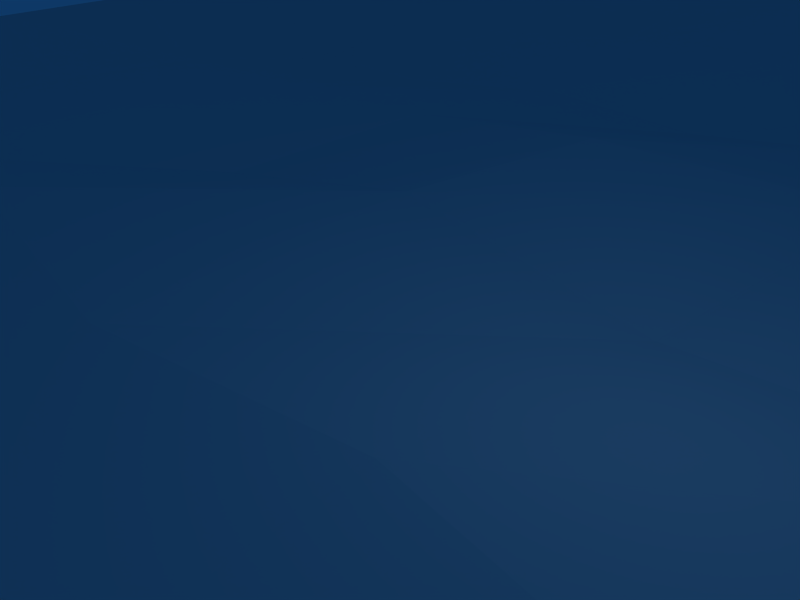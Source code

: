 # Source: stage.blend  (saved by Blender 2.49.2; exported with 4.5.12 LTS)
import bpy
from mathutils import Matrix  # noqa: F401  (used for matrix-valued properties, if any)

bpy.ops.wm.read_factory_settings(use_empty=True)
scene = bpy.context.scene
scene.name = 'Scene'

# ---- collections
col_collection_1 = bpy.data.collections.new('Collection 1'); scene.collection.children.link(col_collection_1)

# ---- world
world_world = bpy.data.worlds.new('World'); scene.world = world_world
world_world.color = (0.05656, 0.2208, 0.4)
world_world.use_sun_shadow = False
world_world.sun_shadow_jitter_overblur = 0.0
world_world.cycles.sampling_method = 'MANUAL'
world_world.cycles.sample_map_resolution = 256

# ---- cameras
cam_camera = bpy.data.cameras.new('Camera')
cam_camera.passepartout_alpha = 0.2
cam_camera.clip_end = 100.0
cam_camera.lens = 35.0
cam_camera.ortho_scale = 7.314
cam_camera.show_passepartout = False
cam_camera.show_safe_areas = True
cam_camera.dof.focus_distance = 0.0
cam_camera.dof.aperture_fstop = 128.0

# ---- lights
light_spot = bpy.data.lights.new('Spot', 'POINT')
light_spot.transmission_factor = 0.0
light_spot.cutoff_distance = 30.0
light_spot.energy = 100.0
light_spot.shadow_buffer_clip_start = 1.001
light_spot.shadow_soft_size = 1.0
light_spot.shadow_maximum_resolution = 0.006
light_spot.use_absolute_resolution = True
light_spot.cycles.use_multiple_importance_sampling = False

# ---- meshes
me_plane = bpy.data.meshes.new('Plane')
me_plane.from_pydata([(0.9859, 1.03, 0.09348), (0.9859, -0.9702, 0.09348), (-1.014, -0.9702, 0.09348), (-1.014, 1.03, 0.09348), (0.7796, -0.9881, 0.07797), (0.548, -0.9781, 0.0867), (0.3035, -0.9782, 0.07752), (0.08241, -0.9784, 0.09152), (-0.1139, -0.989, 0.07721), (-0.3653, -0.9534, 0.08624), (-0.5541, -0.9782, 0.1044), (-0.7932, -0.9857, 0.1049), (0.9855, 0.7931, 0.09737), (0.991, 0.5764, 0.1057), (1.002, 0.3704, 0.1132), (0.9868, 0.1374, 0.08943), (0.9831, -0.06362, 0.1079), (0.9805, -0.3145, 0.08354), (0.9692, -0.5186, 0.08395), (0.9951, -0.7483, 0.09048), (0.7798, 1.014, 0.1071), (0.5592, 1.032, 0.09397), (0.3107, 1.039, 0.08311), (0.08565, 1.022, 0.09891), (-0.1285, 1.036, 0.08948), (-0.336, 1.049, 0.107), (-0.5527, 1.038, 0.09109), (-0.798, 1.047, 0.0863), (-1.012, -0.7524, 0.09222), (-1.021, -0.5075, 0.09915), (-1.023, -0.3155, 0.0859), (-1.002, -0.0825, 0.09053), (-1.014, 0.1587, 0.0735), (-0.9948, 0.3632, 0.08901), (-1.016, 0.6029, 0.07379), (-1.021, 0.819, 0.09179), (0.7675, 0.7688, 0.02592), (0.5504, 0.773, 0.03877), (0.341, 0.7827, 0.04079), (0.107, 0.7665, 0.01113), (-0.1161, 0.7926, 0.03354), (-0.3467, 0.809, 0.03437), (-0.5716, 0.7953, 0.02756), (-0.8055, 0.7983, 0.03084), (0.777, 0.5689, 0.04941), (0.5672, 0.5358, 0.0008576), (0.3247, 0.5543, 0.01949), (0.09877, 0.5784, -0.002992), (-0.1079, 0.5629, -0.01628), (-0.3136, 0.5829, -0.002078), (-0.5471, 0.5551, -0.01262), (-0.7685, 0.5906, -0.01033), (0.7903, 0.34, 0.03832), (0.566, 0.3291, 0.02289), (0.3407, 0.3464, 0.01758), (0.1418, 0.3522, 0.0125), (-0.0855, 0.3291, 0.02743), (-0.3242, 0.3555, 0.005803), (-0.5197, 0.3324, 0.01198), (-0.7794, 0.3323, 0.01635), (0.7702, 0.1354, 0.03142), (0.551, 0.1281, -0.01138), (0.3375, 0.1189, -0.007266), (0.1042, 0.1193, -0.01473), (-0.123, 0.1419, 0.01506), (-0.33, 0.1163, -0.009311), (-0.5446, 0.1293, 0.01662), (-0.7594, 0.1323, 0.01814), (0.7783, -0.08782, 0.04911), (0.5399, -0.08916, -0.001764), (0.3398, -0.1133, 0.005564), (0.0957, -0.08585, 0.009254), (-0.09069, -0.1211, 0.01236), (-0.3209, -0.1003, 0.02928), (-0.5668, -0.1019, 0.00535), (-0.7532, -0.09718, 0.01187), (0.768, -0.3526, 0.0131), (0.5455, -0.3327, -0.02471), (0.3089, -0.3256, -0.01759), (0.08544, -0.357, -0.02893), (-0.1119, -0.3654, -0.02031), (-0.3408, -0.3596, -0.002256), (-0.5712, -0.3463, 0.004493), (-0.783, -0.3313, 0.01297), (0.7734, -0.5311, 0.02902), (0.5367, -0.5581, -0.009926), (0.3197, -0.5523, -0.01726), (0.1143, -0.5302, -0.005522), (-0.11, -0.5556, -0.01798), (-0.3628, -0.5233, 0.01965), (-0.5742, -0.5216, 0.02172), (-0.788, -0.5163, 0.03554), (0.7725, -0.753, 0.02301), (0.5556, -0.7758, 0.008162), (0.3198, -0.7723, 0.007955), (0.1046, -0.7763, 0.006831), (-0.1166, -0.7549, 0.006156), (-0.3357, -0.7665, 0.0277), (-0.5551, -0.7791, 0.02868), (-0.7845, -0.7597, 0.01547)], [], [(27, 3, 35, 43), (26, 27, 43, 42), (25, 26, 42, 41), (24, 25, 41, 40), (23, 24, 40, 39), (22, 23, 39, 38), (21, 22, 38, 37), (20, 21, 37, 36), (0, 20, 36, 12), (43, 35, 34, 51), (42, 43, 51, 50), (41, 42, 50, 49), (40, 41, 49, 48), (39, 40, 48, 47), (38, 39, 47, 46), (37, 38, 46, 45), (36, 37, 45, 44), (12, 36, 44, 13), (51, 34, 33, 59), (50, 51, 59, 58), (49, 50, 58, 57), (48, 49, 57, 56), (47, 48, 56, 55), (46, 47, 55, 54), (45, 46, 54, 53), (44, 45, 53, 52), (13, 44, 52, 14), (59, 33, 32, 67), (58, 59, 67, 66), (57, 58, 66, 65), (56, 57, 65, 64), (55, 56, 64, 63), (54, 55, 63, 62), (53, 54, 62, 61), (52, 53, 61, 60), (14, 52, 60, 15), (67, 32, 31, 75), (66, 67, 75, 74), (65, 66, 74, 73), (64, 65, 73, 72), (63, 64, 72, 71), (62, 63, 71, 70), (61, 62, 70, 69), (60, 61, 69, 68), (15, 60, 68, 16), (75, 31, 30, 83), (74, 75, 83, 82), (73, 74, 82, 81), (72, 73, 81, 80), (71, 72, 80, 79), (70, 71, 79, 78), (69, 70, 78, 77), (68, 69, 77, 76), (16, 68, 76, 17), (83, 30, 29, 91), (82, 83, 91, 90), (81, 82, 90, 89), (80, 81, 89, 88), (79, 80, 88, 87), (78, 79, 87, 86), (77, 78, 86, 85), (76, 77, 85, 84), (17, 76, 84, 18), (91, 29, 28, 99), (90, 91, 99, 98), (89, 90, 98, 97), (88, 89, 97, 96), (87, 88, 96, 95), (86, 87, 95, 94), (85, 86, 94, 93), (84, 85, 93, 92), (18, 84, 92, 19), (99, 28, 2, 11), (98, 99, 11, 10), (97, 98, 10, 9), (96, 97, 9, 8), (95, 96, 8, 7), (94, 95, 7, 6), (93, 94, 6, 5), (92, 93, 5, 4), (19, 92, 4, 1)])
_uv = me_plane.uv_layers.new(name='UVTex')
_uv.uv.foreach_set('vector', [0.9924, 0.8849, 0.9823, 0.99, 0.8797, 0.9943, 0.8685, 0.8857, 0.991, 0.7653, 0.9924, 0.8849, 0.8685, 0.8857, 0.8692, 0.7724, 1.0, 0.6598, 0.991, 0.7653, 0.8692, 0.7724, 0.8779, 0.6634, 0.9926, 0.5586, 1.0, 0.6598, 0.8779, 0.6634, 0.8713, 0.5515, 0.9881, 0.4543, 0.9926, 0.5586, 0.8713, 0.5515, 0.8571, 0.4432, 0.9935, 0.3445, 0.9881, 0.4543, 0.8571, 0.4432, 0.8674, 0.3292, 0.9914, 0.2237, 0.9935, 0.3445, 0.8674, 0.3292, 0.8632, 0.2275, 0.9849, 0.1167, 0.9914, 0.2237, 0.8632, 0.2275, 0.8617, 0.1236, 0.9939, 0.01618, 0.9849, 0.1167, 0.8617, 0.1236, 0.8787, 0.01489, 0.8685, 0.8857, 0.8797, 0.9943, 0.7742, 0.9906, 0.7677, 0.8647, 0.8692, 0.7724, 0.8685, 0.8857, 0.7677, 0.8647, 0.7517, 0.7588, 0.8779, 0.6634, 0.8692, 0.7724, 0.7517, 0.7588, 0.7669, 0.6459, 0.8713, 0.5515, 0.8779, 0.6634, 0.7669, 0.6459, 0.758, 0.5463, 0.8571, 0.4432, 0.8713, 0.5515, 0.758, 0.5463, 0.7661, 0.4465, 0.8674, 0.3292, 0.8571, 0.4432, 0.7661, 0.4465, 0.7559, 0.3363, 0.8632, 0.2275, 0.8674, 0.3292, 0.7559, 0.3363, 0.7475, 0.2192, 0.8617, 0.1236, 0.8632, 0.2275, 0.7475, 0.2192, 0.7661, 0.1161, 0.8787, 0.01489, 0.8617, 0.1236, 0.7661, 0.1161, 0.7721, 0.008083, 0.7677, 0.8647, 0.7742, 0.9906, 0.6565, 0.9823, 0.6427, 0.871, 0.7517, 0.7588, 0.7677, 0.8647, 0.6427, 0.871, 0.6437, 0.7446, 0.7669, 0.6459, 0.7517, 0.7588, 0.6437, 0.7446, 0.6562, 0.6497, 0.758, 0.5463, 0.7669, 0.6459, 0.6562, 0.6497, 0.644, 0.5337, 0.7661, 0.4465, 0.758, 0.5463, 0.644, 0.5337, 0.6566, 0.424, 0.7559, 0.3363, 0.7661, 0.4465, 0.6566, 0.424, 0.655, 0.3275, 0.7475, 0.2192, 0.7559, 0.3363, 0.655, 0.3275, 0.6476, 0.218, 0.7661, 0.1161, 0.7475, 0.2192, 0.6476, 0.218, 0.6546, 0.1089, 0.7721, 0.008083, 0.7661, 0.1161, 0.6546, 0.1089, 0.6718, 0.0, 0.6427, 0.871, 0.6565, 0.9823, 0.5563, 0.9879, 0.5451, 0.8603, 0.6437, 0.7446, 0.6427, 0.871, 0.5451, 0.8603, 0.5447, 0.7556, 0.6562, 0.6497, 0.6437, 0.7446, 0.5447, 0.7556, 0.5409, 0.6514, 0.644, 0.5337, 0.6562, 0.6497, 0.5409, 0.6514, 0.5534, 0.5511, 0.6566, 0.424, 0.644, 0.5337, 0.5534, 0.5511, 0.5432, 0.4407, 0.655, 0.3275, 0.6566, 0.424, 0.5432, 0.4407, 0.5439, 0.3281, 0.6476, 0.218, 0.655, 0.3275, 0.5439, 0.3281, 0.5492, 0.2253, 0.6546, 0.1089, 0.6476, 0.218, 0.5492, 0.2253, 0.555, 0.1175, 0.6718, 0.0, 0.6546, 0.1089, 0.555, 0.1175, 0.5578, 0.008311, 0.5451, 0.8603, 0.5563, 0.9879, 0.4385, 0.9823, 0.4334, 0.8553, 0.5447, 0.7556, 0.5451, 0.8603, 0.4334, 0.8553, 0.4324, 0.7649, 0.5409, 0.6514, 0.5447, 0.7556, 0.4324, 0.7649, 0.4354, 0.6457, 0.5534, 0.5511, 0.5409, 0.6514, 0.4354, 0.6457, 0.4262, 0.5342, 0.5432, 0.4407, 0.5534, 0.5511, 0.4262, 0.5342, 0.4438, 0.4441, 0.5439, 0.3281, 0.5432, 0.4407, 0.4438, 0.4441, 0.4315, 0.3261, 0.5492, 0.2253, 0.5439, 0.3281, 0.4315, 0.3261, 0.4438, 0.2289, 0.555, 0.1175, 0.5492, 0.2253, 0.4438, 0.2289, 0.4462, 0.11, 0.5578, 0.008311, 0.555, 0.1175, 0.4462, 0.11, 0.4593, 0.006269, 0.4334, 0.8553, 0.4385, 0.9823, 0.3248, 0.9893, 0.3202, 0.8678, 0.4324, 0.7649, 0.4334, 0.8553, 0.3202, 0.8678, 0.3142, 0.7655, 0.4354, 0.6457, 0.4324, 0.7649, 0.3142, 0.7655, 0.3088, 0.6538, 0.4262, 0.5342, 0.4354, 0.6457, 0.3088, 0.6538, 0.3069, 0.5427, 0.4438, 0.4441, 0.4262, 0.5342, 0.3069, 0.5427, 0.3119, 0.4478, 0.4315, 0.3261, 0.4438, 0.4441, 0.3119, 0.4478, 0.3281, 0.3401, 0.4438, 0.2289, 0.4315, 0.3261, 0.3281, 0.3401, 0.3256, 0.226, 0.4462, 0.11, 0.4438, 0.2289, 0.3256, 0.226, 0.3168, 0.1174, 0.4593, 0.006269, 0.4462, 0.11, 0.3168, 0.1174, 0.3364, 0.009178, 0.3202, 0.8678, 0.3248, 0.9893, 0.2311, 0.9872, 0.2303, 0.8704, 0.3142, 0.7655, 0.3202, 0.8678, 0.2303, 0.8704, 0.2291, 0.7664, 0.3088, 0.6538, 0.3142, 0.7655, 0.2291, 0.7664, 0.2289, 0.6642, 0.3069, 0.5427, 0.3088, 0.6538, 0.2289, 0.6642, 0.2153, 0.5408, 0.3119, 0.4478, 0.3069, 0.5427, 0.2153, 0.5408, 0.228, 0.4327, 0.3281, 0.3401, 0.3119, 0.4478, 0.228, 0.4327, 0.2187, 0.3335, 0.3256, 0.226, 0.3281, 0.3401, 0.2187, 0.3335, 0.2169, 0.2288, 0.3168, 0.1174, 0.3256, 0.226, 0.2169, 0.2288, 0.2303, 0.1128, 0.3364, 0.009178, 0.3168, 0.1174, 0.2303, 0.1128, 0.2366, 0.01379, 0.2303, 0.8704, 0.2311, 0.9872, 0.113, 0.9783, 0.1152, 0.8644, 0.2291, 0.7664, 0.2303, 0.8704, 0.1152, 0.8644, 0.1046, 0.7562, 0.2289, 0.6642, 0.2291, 0.7664, 0.1046, 0.7562, 0.1109, 0.6501, 0.2153, 0.5408, 0.2289, 0.6642, 0.1109, 0.6501, 0.1185, 0.5434, 0.228, 0.4327, 0.2153, 0.5408, 0.1185, 0.5434, 0.109, 0.4364, 0.2187, 0.3335, 0.228, 0.4327, 0.109, 0.4364, 0.1117, 0.3323, 0.2169, 0.2288, 0.2187, 0.3335, 0.1117, 0.3323, 0.1116, 0.2184, 0.2303, 0.1128, 0.2169, 0.2288, 0.1116, 0.2184, 0.1231, 0.1138, 0.2366, 0.01379, 0.2303, 0.1128, 0.1231, 0.1138, 0.1245, 0.001118, 0.1152, 0.8644, 0.113, 0.9783, 0.007529, 0.9793, 1.288e-06, 0.8721, 0.1046, 0.7562, 0.1152, 0.8644, 1.288e-06, 0.8721, 0.001929, 0.7565, 0.1109, 0.6501, 0.1046, 0.7562, 0.001929, 0.7565, 0.01572, 0.6648, 0.1185, 0.5434, 0.1109, 0.6501, 0.01572, 0.6648, 0.0, 0.5424, 0.109, 0.4364, 0.1185, 0.5434, 0.0, 0.5424, 0.002817, 0.4467, 0.1117, 0.3323, 0.109, 0.4364, 0.002817, 0.4467, 0.006258, 0.339, 0.1116, 0.2184, 0.1117, 0.3323, 0.006258, 0.339, 0.006545, 0.2201, 0.1231, 0.1138, 0.1116, 0.2184, 0.006545, 0.2201, 0.006255, 0.1072, 0.1245, 0.001118, 0.1231, 0.1138, 0.006255, 0.1072, 0.01624, 0.006334])
me_plane.use_remesh_preserve_volume = False
me_plane.use_remesh_preserve_attributes = False
me_plane.use_mirror_vertex_groups = False
me_plane.update()

# ---- objects
ob_plane = bpy.data.objects.new('Plane', me_plane)
ob_lamp = bpy.data.objects.new('Lamp', light_spot)
ob_camera = bpy.data.objects.new('Camera', cam_camera)

# ---- transforms, parenting, visibility, modifiers, constraints
ob_plane.location = (0.0, 0.0, 0.0)
ob_plane.scale = (26.14, 26.14, 26.14)
ob_plane.lock_rotations_4d = False
ob_plane.empty_display_type = 'ARROWS'
ob_plane.lineart.crease_threshold = 0.0
ob_lamp.location = (4.076, 1.005, 5.904)
ob_lamp.rotation_euler = (0.6503, 0.05522, 1.866)
ob_lamp.lock_rotations_4d = False
ob_lamp.empty_display_type = 'ARROWS'
ob_lamp.color = (0.0, 0.0, 0.0, 0.0)
ob_lamp.lineart.crease_threshold = 0.0
ob_camera.location = (7.481, -6.508, 5.344)
ob_camera.rotation_euler = (1.109, 0.01082, 0.8149)
ob_camera.lock_rotations_4d = False
ob_camera.empty_display_type = 'ARROWS'
ob_camera.color = (0.0, 0.0, 0.0, 0.0)
ob_camera.display_type = 'WIRE'
ob_camera.lineart.crease_threshold = 0.0

# ---- collection membership
col_collection_1.objects.link(ob_plane)
col_collection_1.objects.link(ob_lamp)
col_collection_1.objects.link(ob_camera)

# ---- scene / render settings (as saved in the file)
scene.camera = ob_camera
scene.frame_start = 1; scene.frame_end = 250; scene.frame_set(1)
scene.render.engine = 'BLENDER_EEVEE_NEXT'
scene.render.image_settings.file_format = 'JPEG'
scene.render.image_settings.color_mode = 'RGB'
scene.render.image_settings.compression = 90
scene.render.resolution_x = 800
scene.render.resolution_y = 600
scene.render.pixel_aspect_x = 100.0
scene.render.pixel_aspect_y = 100.0
scene.render.fps = 25
scene.render.dither_intensity = 0.0
scene.render.use_compositing = False
scene.render.use_sequencer = False
scene.render.bake_margin = 2
scene.render.bake_bias = 0.0
scene.render.use_stamp_time = False
scene.render.use_stamp_date = False
scene.render.use_stamp_frame = False
scene.render.use_stamp_camera = False
scene.render.use_stamp_scene = False
scene.render.use_stamp_filename = False
scene.render.use_stamp_render_time = False
scene.render.stamp_font_size = 0
scene.cycles.use_denoising = False
scene.cycles.samples = 10
scene.cycles.sampling_pattern = 'TABULATED_SOBOL'
scene.cycles.light_sampling_threshold = 0.0
scene.cycles.use_adaptive_sampling = False
scene.cycles.use_light_tree = False
scene.cycles.blur_glossy = 0.0
scene.cycles.volume_bounces = 1
scene.cycles.pixel_filter_type = 'GAUSSIAN'
scene.cycles.sample_clamp_indirect = 0.0
scene.view_settings.view_transform = 'Raw'
bpy.context.view_layer.update()
